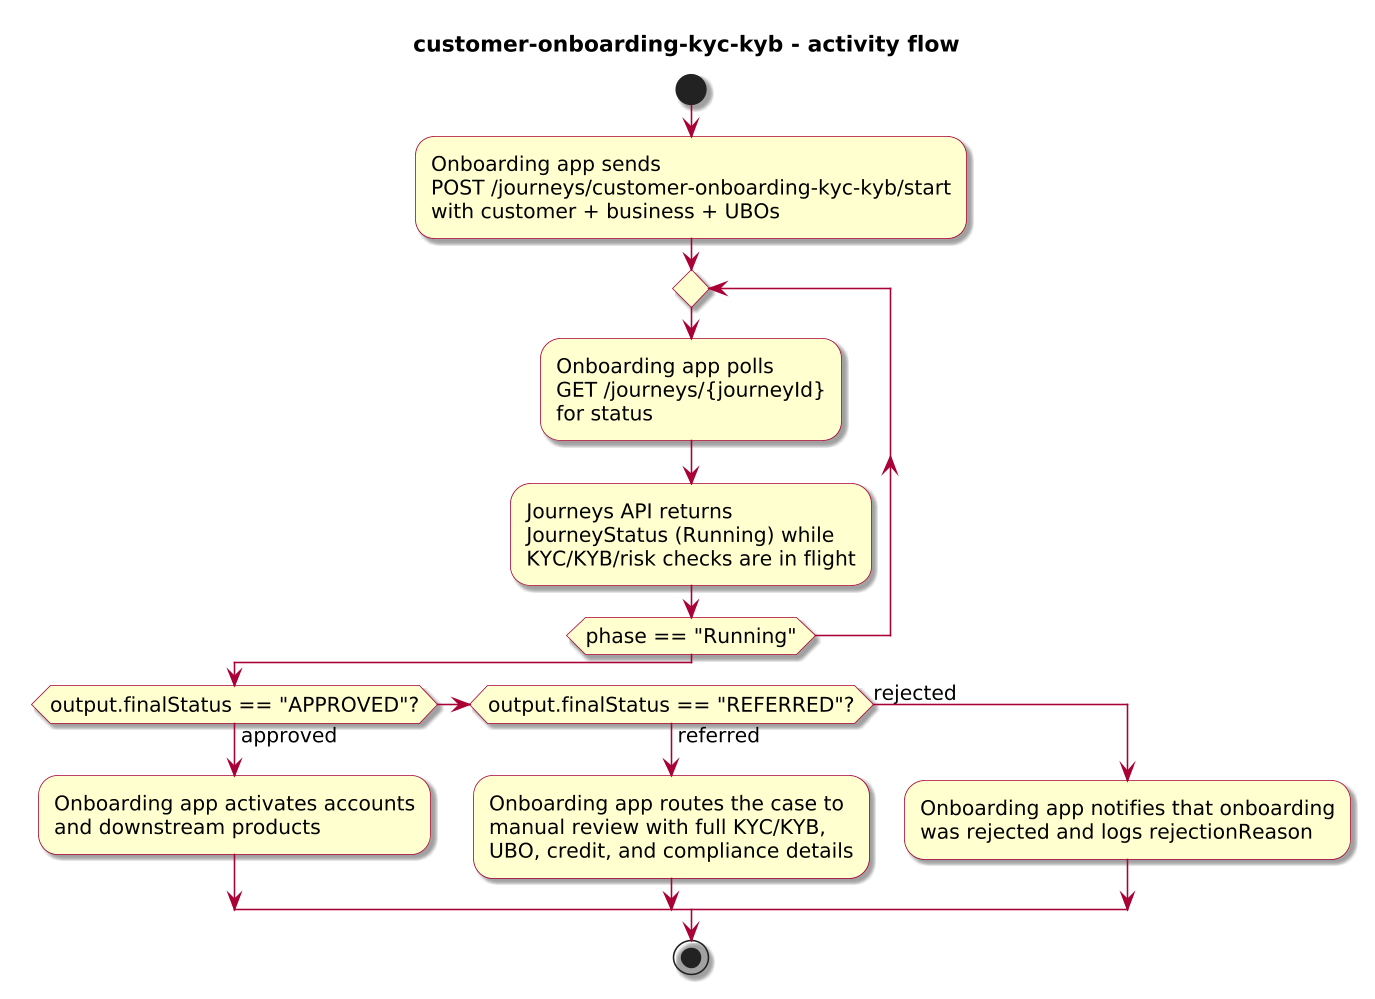

The diagram above was rendered by PlantUML. Its source (embedded in the PNG):
@startuml
!include journey-diagram-theme.puml
title customer-onboarding-kyc-kyb - activity flow

start

:Onboarding app sends\nPOST /journeys/customer-onboarding-kyc-kyb/start\nwith customer + business + UBOs;

repeat
  :Onboarding app polls\nGET /journeys/{journeyId}\nfor status;
  :Journeys API returns\nJourneyStatus (Running) while\nKYC/KYB/risk checks are in flight;
repeat while (phase == "Running")

if (output.finalStatus == "APPROVED"?) then (approved)
  :Onboarding app activates accounts\nand downstream products;
elseif (output.finalStatus == "REFERRED"?) then (referred)
  :Onboarding app routes the case to\nmanual review with full KYC/KYB,\nUBO, credit, and compliance details;
else (rejected)
  :Onboarding app notifies that onboarding\nwas rejected and logs rejectionReason;
endif

stop

@enduml